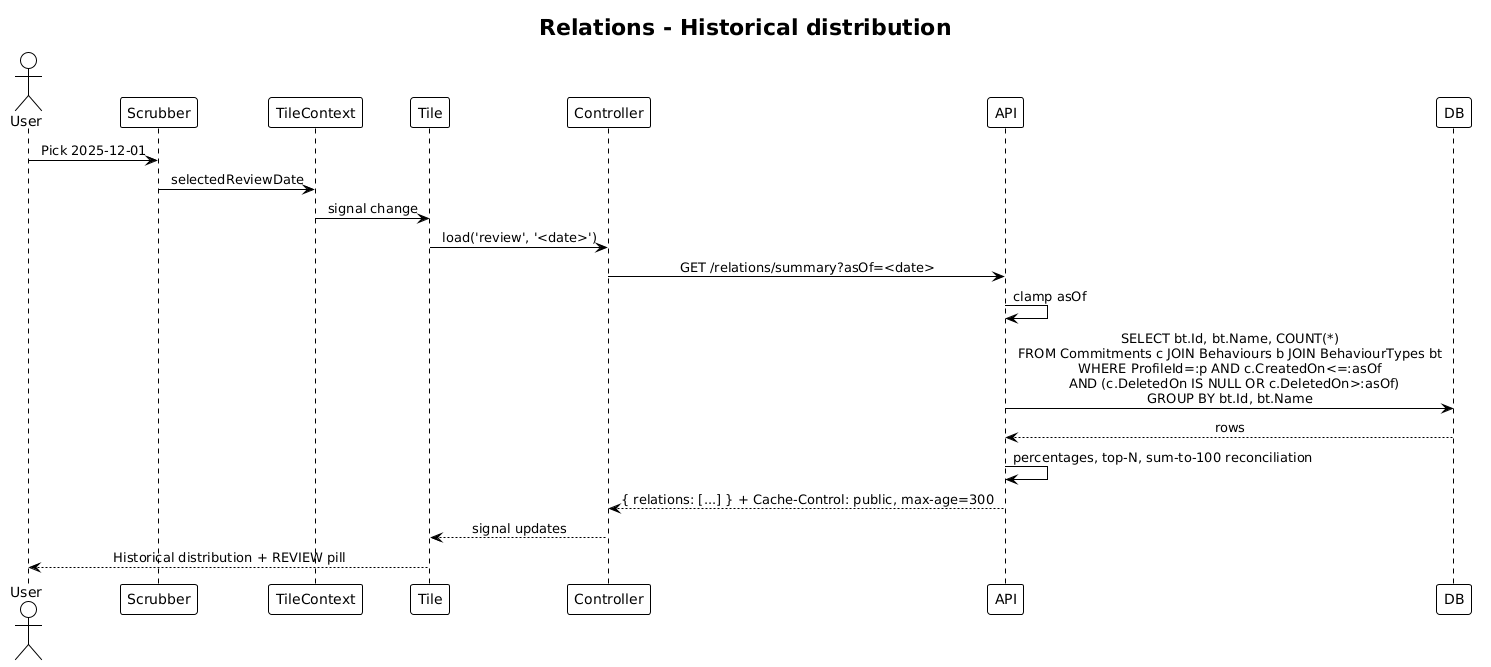

The diagram above was rendered by PlantUML. Its source (embedded in the PNG):
@startuml
!theme plain
skinparam sequenceMessageAlign center

title Relations - Historical distribution

actor User
participant "Scrubber" as Sc
participant "TileContext" as Ctx
participant "Tile" as T
participant "Controller" as C
participant "API" as API
participant "DB" as DB

User -> Sc: Pick 2025-12-01
Sc -> Ctx: selectedReviewDate
Ctx -> T: signal change
T -> C: load('review', '<date>')
C -> API: GET /relations/summary?asOf=<date>
API -> API: clamp asOf
API -> DB: SELECT bt.Id, bt.Name, COUNT(*)\nFROM Commitments c JOIN Behaviours b JOIN BehaviourTypes bt\nWHERE ProfileId=:p AND c.CreatedOn<=:asOf\n  AND (c.DeletedOn IS NULL OR c.DeletedOn>:asOf)\nGROUP BY bt.Id, bt.Name
DB --> API: rows
API -> API: percentages, top-N, sum-to-100 reconciliation
API --> C: { relations: [...] } + Cache-Control: public, max-age=300
C --> T: signal updates
T --> User: Historical distribution + REVIEW pill
@enduml